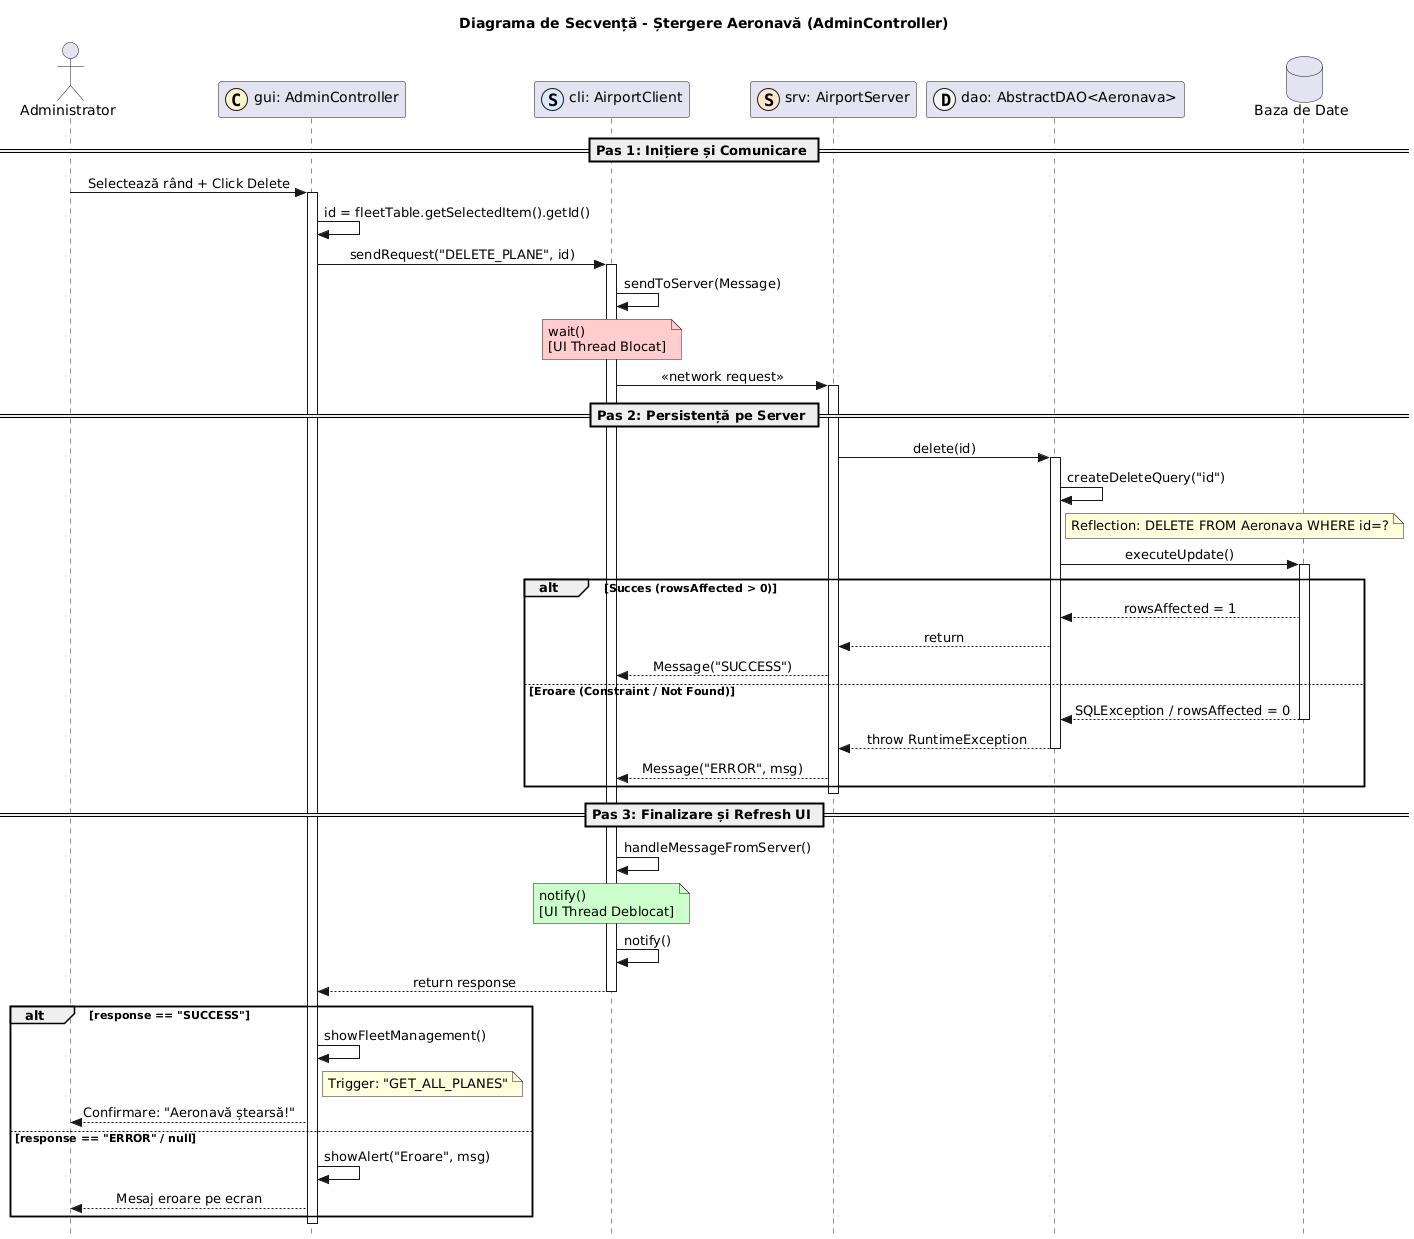

The diagram above was rendered by PlantUML. Its source (embedded in the PNG):
@startuml
title Diagrama de Secvență - Ștergere Aeronavă (AdminController)

skinparam Style strictuml
skinparam SequenceMessageAlignment center

actor "Administrator" as U
participant "gui: AdminController" as C << (C,#FFF2CC) >>
participant "cli: AirportClient" as CLI << (S,#DAE8FC) >>
participant "srv: AirportServer" as SRV << (S,#FFE6CC) >>
participant "dao: AbstractDAO<Aeronava>" as DAO << (D,#F5F5F5) >>
database "Baza de Date" as DB

== Pas 1: Inițiere și Comunicare ==

U -> C : Selectează rând + Click Delete
activate C

C -> C : id = fleetTable.getSelectedItem().getId()

C -> CLI : sendRequest("DELETE_PLANE", id)
activate CLI

CLI -> CLI : sendToServer(Message)
note over CLI #FFCCCC: wait() \n[UI Thread Blocat]
CLI -> SRV : << network request >>
activate SRV

== Pas 2: Persistență pe Server ==

SRV -> DAO : delete(id)
activate DAO

DAO -> DAO : createDeleteQuery("id")
note right of DAO : Reflection: DELETE FROM Aeronava WHERE id=?

DAO -> DB : executeUpdate()
activate DB

alt Succes (rowsAffected > 0)
    DB --> DAO : rowsAffected = 1
    DAO --> SRV : return
    SRV --> CLI : Message("SUCCESS")
else Eroare (Constraint / Not Found)
    DB --> DAO : SQLException / rowsAffected = 0
    deactivate DB
    DAO --> SRV : throw RuntimeException
    deactivate DAO
    SRV --> CLI : Message("ERROR", msg)
end
deactivate SRV

== Pas 3: Finalizare și Refresh UI ==

CLI -> CLI : handleMessageFromServer()
note over CLI #CCFFCC: notify() \n[UI Thread Deblocat]
CLI -> CLI : notify()

CLI --> C : return response
deactivate CLI

alt response == "SUCCESS"
    C -> C : showFleetManagement()
    note right of C : Trigger: "GET_ALL_PLANES"
    C --> U : Confirmare: "Aeronavă ștearsă!"
else response == "ERROR" / null
    C -> C : showAlert("Eroare", msg)
    C --> U : Mesaj eroare pe ecran
end

deactivate C
@enduml